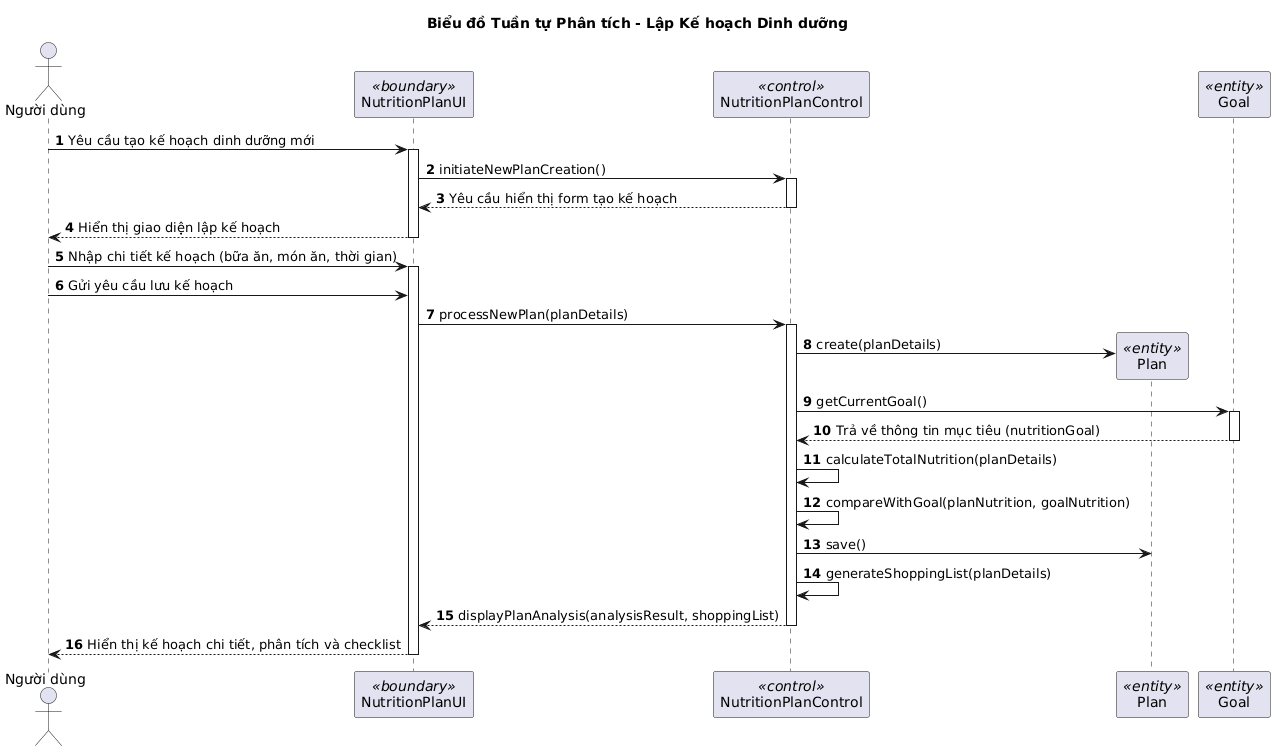

The diagram above was rendered by PlantUML. Its source (embedded in the PNG):
@startuml
' Nutrition Plan Sequence Diagram (Analysis Phase)

title Biểu đồ Tuần tự Phân tích - Lập Kế hoạch Dinh dưỡng

actor "Người dùng" as User
participant "NutritionPlanUI" as UI <<boundary>>
participant "NutritionPlanControl" as Control <<control>>
participant "Plan" as PlanEntity <<entity>>
participant "Goal" as GoalEntity <<entity>>

autonumber

User -> UI: Yêu cầu tạo kế hoạch dinh dưỡng mới
activate UI

UI -> Control: initiateNewPlanCreation()
activate Control

Control --> UI: Yêu cầu hiển thị form tạo kế hoạch
deactivate Control

UI --> User: Hiển thị giao diện lập kế hoạch
deactivate UI

User -> UI: Nhập chi tiết kế hoạch (bữa ăn, món ăn, thời gian)
activate UI

User -> UI: Gửi yêu cầu lưu kế hoạch
UI -> Control: processNewPlan(planDetails)
activate Control

Control -> PlanEntity**: create(planDetails)

Control -> GoalEntity: getCurrentGoal()
activate GoalEntity
GoalEntity --> Control: Trả về thông tin mục tiêu (nutritionGoal)
deactivate GoalEntity

Control -> Control: calculateTotalNutrition(planDetails)
Control -> Control: compareWithGoal(planNutrition, goalNutrition)

Control -> PlanEntity: save()

Control -> Control: generateShoppingList(planDetails)

Control --> UI: displayPlanAnalysis(analysisResult, shoppingList)
deactivate Control

UI --> User: Hiển thị kế hoạch chi tiết, phân tích và checklist
deactivate UI
@enduml